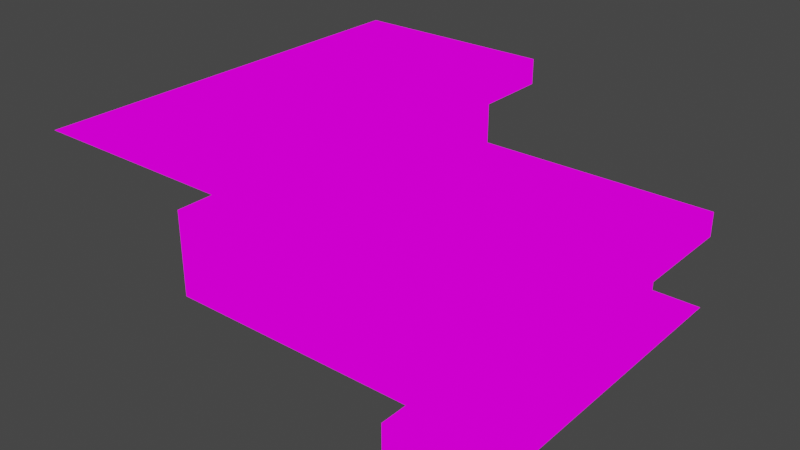 # Source: Stairs_Style1.blend  (saved by Blender 3.2.14; exported with 4.5.12 LTS)
import bpy
from mathutils import Matrix  # noqa: F401  (used for matrix-valued properties, if any)

bpy.ops.wm.read_factory_settings(use_empty=True)
scene = bpy.context.scene
scene.name = 'Scene'

# ---- collections
col_collection = bpy.data.collections.new('Collection'); scene.collection.children.link(col_collection)

# ---- images (referenced by path relative to the original .blend; pixels are not part of the script)
import os
ASSET_DIR = os.environ.get("B2B_ASSET_DIR", "")  # directory of the original .blend (textures are referenced by path, not embedded)
HERE = os.path.dirname(os.path.abspath(__file__))  # packed textures are extracted next to this script under _unpacked/

def load_image(name, relpath, width, height, colorspace="sRGB"):
    """Load a texture the original file referenced (path relative to the .blend, or extracted next to this script)."""
    p = next((c for c in (os.path.join(HERE, relpath), os.path.join(ASSET_DIR, relpath)) if relpath and os.path.exists(c)), "")
    if p:
        img = bpy.data.images.load(p, check_existing=True)
        img.name = name
    else:  # same state as the original file: an image datablock whose file is absent (Cycles renders it pink)
        img = bpy.data.images.new(name, width, height)
        img.source = "FILE"
        img.filepath = "//" + (relpath or name)
    img.colorspace_settings.name = colorspace
    return img
img_tx_stair_style_1_png = load_image('TX_Stair-style-1.png', 'TX_Stair-style-1.png', 1024, 1024, 'sRGB')

# ---- materials (node trees are filled in below, after node groups)
mat_m_stair_style1 = bpy.data.materials.new('m_Stair_Style1`')
mat_m_stair_style1.use_transparent_shadow = False

# ---- material node trees
mat_m_stair_style1.use_nodes = True; mat_m_stair_style1.node_tree.nodes.clear()
_N = mat_m_stair_style1.node_tree.nodes; _L = mat_m_stair_style1.node_tree.links
n0 = _N.new('ShaderNodeOutputMaterial'); n0.name = 'Material Output'; n0.location = (300, 300)
n1 = _N.new('ShaderNodeEmission'); n1.name = 'Emission'; n1.location = (10, 300)
n2 = _N.new('ShaderNodeTexImage'); n2.name = 'Image Texture'; n2.location = (-280, 280)
n2.image = img_tx_stair_style_1_png
n2.interpolation = 'Closest'
_L.new(n1.outputs[0], n0.inputs[0])
_L.new(n2.outputs[0], n1.inputs[0])
n0.is_active_output = True

# ---- world
world_world = bpy.data.worlds.new('World'); scene.world = world_world
world_world.use_nodes = True; world_world.node_tree.nodes.clear()
_N = world_world.node_tree.nodes; _L = world_world.node_tree.links
n0 = _N.new('ShaderNodeOutputWorld'); n0.name = 'World Output'; n0.location = (300, 300)
n1 = _N.new('ShaderNodeBackground'); n1.name = 'Background'; n1.location = (10, 300)
n1.inputs[0].default_value = (0.05088, 0.05088, 0.05088, 1.0)
_L.new(n1.outputs[0], n0.inputs[0])
n0.is_active_output = True
world_world.color = (0.05088, 0.05088, 0.05088)
world_world.use_sun_shadow = False
world_world.sun_shadow_jitter_overblur = 0.0

# ---- meshes
me_plane = bpy.data.meshes.new('Plane')
me_plane.from_pydata([(-1.0, -1.0, 1.0), (0.0, -1.0, 1.0), (-1.0, 1.0, 1.0), (0.0, 1.0, 1.0), (0.0, -1.0, 0.5), (0.0, 1.0, 0.5), (0.0, 1.0, 0.875), (0.0, -1.0, 0.875), (-0.25, -1.0, 0.875), (-0.25, 1.0, 0.875), (-0.25, -1.0, 0.5), (-0.25, 1.0, 0.5), (0.0, -1.0, 0.5), (1.0, -1.0, 0.5), (0.0, 1.0, 0.5), (1.0, 1.0, 0.5), (1.0, -1.0, 0.0), (1.0, 1.0, 0.0), (1.0, 1.0, 0.375), (1.0, -1.0, 0.375), (0.75, -1.0, 0.375), (0.75, 1.0, 0.375), (0.75, -1.0, 0.0), (0.75, 1.0, 0.0)], [], [(0, 1, 3, 2), (11, 10, 4, 5), (3, 1, 7, 6), (6, 7, 8, 9), (9, 8, 10, 11), (12, 13, 15, 14), (23, 22, 16, 17), (15, 13, 19, 18), (18, 19, 20, 21), (21, 20, 22, 23)])
_uv = me_plane.uv_layers.new(name='UVMap')
_uv.uv.foreach_set('vector', [0.0, 1.0, 0.0, 0.4375, 1.0, 0.4375, 1.0, 1.0, 1.0, 0.5625, 0.0, 0.5625, 0.0, 0.4375, 1.0, 0.4375, 1.0, 0.4375, 0.0, 0.4375, 0.0, 0.375, 1.0, 0.375, 1.0, 0.4375, 0.0, 0.4375, 0.0, 0.5625, 1.0, 0.5625, 1.0, 0.375, 0.0, 0.375, 0.0, 0.1875, 1.0, 0.1875, 0.0, 1.0, 0.0, 0.4375, 1.0, 0.4375, 1.0, 1.0, 1.0, 0.5625, 0.0, 0.5625, 0.0, 0.4375, 1.0, 0.4375, 1.0, 0.4375, 0.0, 0.4375, 0.0, 0.375, 1.0, 0.375, 1.0, 0.4375, 0.0, 0.4375, 0.0, 0.5625, 1.0, 0.5625, 1.0, 0.375, 0.0, 0.375, 0.0, 0.1875, 1.0, 0.1875])
me_plane.materials.append(mat_m_stair_style1)
me_plane.update()

# ---- objects
ob_stair = bpy.data.objects.new('Stair', me_plane)

# ---- transforms, parenting, visibility, modifiers, constraints
ob_stair.location = (0.0, 0.0, 0.0)

# ---- collection membership
col_collection.objects.link(ob_stair)

# ---- scene / render settings (as saved in the file)
scene.frame_start = 1; scene.frame_end = 250; scene.frame_set(1)
scene.render.engine = 'BLENDER_EEVEE_NEXT'
scene.cycles.sampling_pattern = 'TABULATED_SOBOL'
scene.cycles.use_light_tree = False
scene.view_settings.view_transform = 'Filmic'
bpy.context.view_layer.update()

# ---- added for rendering (the .blend has no active camera): camera
cam_auto = bpy.data.cameras.new('AutoCamera')
cam_auto.lens = 50.0
cam_auto.sensor_width = 36.0
cam_auto.clip_end = 1000.0
ob_auto_camera = bpy.data.objects.new('AutoCamera', cam_auto)
scene.collection.objects.link(ob_auto_camera)
ob_auto_camera.location = (2.77567, -3.33081, 2.72054)
ob_auto_camera.rotation_euler = (1.09748, -7.21219e-08, 0.694738)
scene.camera = ob_auto_camera
bpy.context.view_layer.update()
